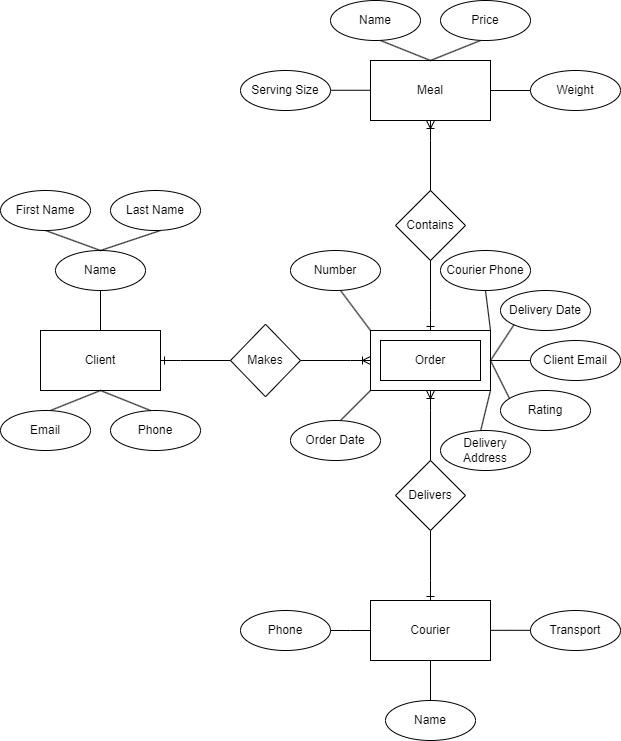

The diagram above was exported from draw.io. Its source (the exported page's mxGraphModel, read from the mxfile embedded in the PNG):
<mxGraphModel dx="1509" dy="1682" grid="1" gridSize="10" guides="1" tooltips="1" connect="1" arrows="1" fold="1" page="1" pageScale="1" pageWidth="1100" pageHeight="850" background="none" math="0" shadow="0">
  <root>
    <mxCell id="0" />
    <mxCell id="1" parent="0" />
    <mxCell id="rSOqw9Lhc0mJRmqFW2Uo-1" value="Client" style="rounded=0;whiteSpace=wrap;html=1;" parent="1" vertex="1">
      <mxGeometry x="160" y="280" width="120" height="60" as="geometry" />
    </mxCell>
    <mxCell id="rSOqw9Lhc0mJRmqFW2Uo-2" value="" style="rounded=0;whiteSpace=wrap;html=1;" parent="1" vertex="1">
      <mxGeometry x="490" y="280" width="120" height="60" as="geometry" />
    </mxCell>
    <mxCell id="rSOqw9Lhc0mJRmqFW2Uo-3" value="Order" style="rounded=0;whiteSpace=wrap;html=1;" parent="1" vertex="1">
      <mxGeometry x="500" y="290" width="100" height="40" as="geometry" />
    </mxCell>
    <mxCell id="rSOqw9Lhc0mJRmqFW2Uo-6" value="Makes" style="rhombus;whiteSpace=wrap;html=1;" parent="1" vertex="1">
      <mxGeometry x="350" y="273.75" width="70" height="72.5" as="geometry" />
    </mxCell>
    <mxCell id="rSOqw9Lhc0mJRmqFW2Uo-12" value="Phone" style="ellipse;whiteSpace=wrap;html=1;" parent="1" vertex="1">
      <mxGeometry x="230" y="360" width="90" height="40" as="geometry" />
    </mxCell>
    <mxCell id="rSOqw9Lhc0mJRmqFW2Uo-14" value="Name" style="ellipse;whiteSpace=wrap;html=1;" parent="1" vertex="1">
      <mxGeometry x="175" y="200" width="90" height="40" as="geometry" />
    </mxCell>
    <mxCell id="rSOqw9Lhc0mJRmqFW2Uo-15" value="" style="endArrow=none;html=1;rounded=0;" parent="1" edge="1">
      <mxGeometry width="50" height="50" relative="1" as="geometry">
        <mxPoint x="220" y="200" as="sourcePoint" />
        <mxPoint x="280" y="180" as="targetPoint" />
      </mxGeometry>
    </mxCell>
    <mxCell id="rSOqw9Lhc0mJRmqFW2Uo-16" value="" style="endArrow=none;html=1;rounded=0;entryX=0.486;entryY=0.988;entryDx=0;entryDy=0;entryPerimeter=0;" parent="1" target="rSOqw9Lhc0mJRmqFW2Uo-21" edge="1">
      <mxGeometry width="50" height="50" relative="1" as="geometry">
        <mxPoint x="220" y="200" as="sourcePoint" />
        <mxPoint x="160" y="190" as="targetPoint" />
      </mxGeometry>
    </mxCell>
    <mxCell id="rSOqw9Lhc0mJRmqFW2Uo-21" value="First Name" style="ellipse;whiteSpace=wrap;html=1;" parent="1" vertex="1">
      <mxGeometry x="120" y="140" width="90" height="40" as="geometry" />
    </mxCell>
    <mxCell id="rSOqw9Lhc0mJRmqFW2Uo-22" value="Last Name" style="ellipse;whiteSpace=wrap;html=1;" parent="1" vertex="1">
      <mxGeometry x="230" y="140" width="90" height="40" as="geometry" />
    </mxCell>
    <mxCell id="rSOqw9Lhc0mJRmqFW2Uo-31" value="" style="endArrow=none;html=1;rounded=0;entryX=0;entryY=0.5;entryDx=0;entryDy=0;" parent="1" edge="1">
      <mxGeometry width="50" height="50" relative="1" as="geometry">
        <mxPoint x="300" y="310" as="sourcePoint" />
        <mxPoint x="350" y="310" as="targetPoint" />
      </mxGeometry>
    </mxCell>
    <mxCell id="rSOqw9Lhc0mJRmqFW2Uo-32" value="" style="endArrow=none;html=1;rounded=0;" parent="1" edge="1">
      <mxGeometry width="50" height="50" relative="1" as="geometry">
        <mxPoint x="420" y="310" as="sourcePoint" />
        <mxPoint x="470" y="310" as="targetPoint" />
      </mxGeometry>
    </mxCell>
    <mxCell id="rSOqw9Lhc0mJRmqFW2Uo-33" value="Meal" style="rounded=0;whiteSpace=wrap;html=1;" parent="1" vertex="1">
      <mxGeometry x="490" y="10" width="120" height="60" as="geometry" />
    </mxCell>
    <mxCell id="rSOqw9Lhc0mJRmqFW2Uo-34" value="Contains" style="rhombus;whiteSpace=wrap;html=1;" parent="1" vertex="1">
      <mxGeometry x="515" y="140" width="70" height="70" as="geometry" />
    </mxCell>
    <mxCell id="rSOqw9Lhc0mJRmqFW2Uo-35" value="" style="endArrow=none;html=1;rounded=0;exitX=0.5;exitY=0;exitDx=0;exitDy=0;" parent="1" source="rSOqw9Lhc0mJRmqFW2Uo-34" edge="1">
      <mxGeometry width="50" height="50" relative="1" as="geometry">
        <mxPoint x="500" y="120" as="sourcePoint" />
        <mxPoint x="550" y="90" as="targetPoint" />
      </mxGeometry>
    </mxCell>
    <mxCell id="rSOqw9Lhc0mJRmqFW2Uo-36" value="" style="endArrow=none;html=1;rounded=0;" parent="1" edge="1">
      <mxGeometry width="50" height="50" relative="1" as="geometry">
        <mxPoint x="550" y="260" as="sourcePoint" />
        <mxPoint x="550" y="210" as="targetPoint" />
      </mxGeometry>
    </mxCell>
    <mxCell id="rSOqw9Lhc0mJRmqFW2Uo-37" value="Courier" style="rounded=0;whiteSpace=wrap;html=1;" parent="1" vertex="1">
      <mxGeometry x="490" y="550" width="120" height="60" as="geometry" />
    </mxCell>
    <mxCell id="rSOqw9Lhc0mJRmqFW2Uo-38" value="Delivers" style="rhombus;whiteSpace=wrap;html=1;" parent="1" vertex="1">
      <mxGeometry x="515" y="410" width="70" height="70" as="geometry" />
    </mxCell>
    <mxCell id="rSOqw9Lhc0mJRmqFW2Uo-39" value="" style="endArrow=none;html=1;rounded=0;exitX=0.5;exitY=0;exitDx=0;exitDy=0;" parent="1" source="rSOqw9Lhc0mJRmqFW2Uo-38" edge="1">
      <mxGeometry width="50" height="50" relative="1" as="geometry">
        <mxPoint x="500" y="390" as="sourcePoint" />
        <mxPoint x="550" y="360" as="targetPoint" />
      </mxGeometry>
    </mxCell>
    <mxCell id="rSOqw9Lhc0mJRmqFW2Uo-40" value="" style="endArrow=none;html=1;rounded=0;" parent="1" edge="1">
      <mxGeometry width="50" height="50" relative="1" as="geometry">
        <mxPoint x="550" y="530" as="sourcePoint" />
        <mxPoint x="550" y="480" as="targetPoint" />
      </mxGeometry>
    </mxCell>
    <mxCell id="rSOqw9Lhc0mJRmqFW2Uo-43" value="" style="endArrow=none;html=1;rounded=0;" parent="1" edge="1">
      <mxGeometry width="50" height="50" relative="1" as="geometry">
        <mxPoint x="220" y="280" as="sourcePoint" />
        <mxPoint x="220" y="240" as="targetPoint" />
      </mxGeometry>
    </mxCell>
    <mxCell id="rSOqw9Lhc0mJRmqFW2Uo-45" value="" style="endArrow=none;html=1;rounded=0;" parent="1" edge="1">
      <mxGeometry width="50" height="50" relative="1" as="geometry">
        <mxPoint x="170" y="360" as="sourcePoint" />
        <mxPoint x="220" y="340" as="targetPoint" />
      </mxGeometry>
    </mxCell>
    <mxCell id="rSOqw9Lhc0mJRmqFW2Uo-46" value="" style="endArrow=none;html=1;rounded=0;" parent="1" edge="1">
      <mxGeometry width="50" height="50" relative="1" as="geometry">
        <mxPoint x="270" y="360" as="sourcePoint" />
        <mxPoint x="220" y="340" as="targetPoint" />
      </mxGeometry>
    </mxCell>
    <mxCell id="rSOqw9Lhc0mJRmqFW2Uo-47" value="Email" style="ellipse;whiteSpace=wrap;html=1;" parent="1" vertex="1">
      <mxGeometry x="120" y="360" width="90" height="40" as="geometry" />
    </mxCell>
    <mxCell id="rSOqw9Lhc0mJRmqFW2Uo-48" value="" style="endArrow=none;html=1;rounded=0;exitX=1;exitY=0.5;exitDx=0;exitDy=0;" parent="1" source="rSOqw9Lhc0mJRmqFW2Uo-49" edge="1">
      <mxGeometry width="50" height="50" relative="1" as="geometry">
        <mxPoint x="460" y="580" as="sourcePoint" />
        <mxPoint x="490" y="580" as="targetPoint" />
        <Array as="points">
          <mxPoint x="470" y="580" />
        </Array>
      </mxGeometry>
    </mxCell>
    <mxCell id="rSOqw9Lhc0mJRmqFW2Uo-49" value="Phone" style="ellipse;whiteSpace=wrap;html=1;" parent="1" vertex="1">
      <mxGeometry x="360" y="560" width="90" height="40" as="geometry" />
    </mxCell>
    <mxCell id="rSOqw9Lhc0mJRmqFW2Uo-54" value="Transport" style="ellipse;whiteSpace=wrap;html=1;" parent="1" vertex="1">
      <mxGeometry x="650" y="560" width="90" height="40" as="geometry" />
    </mxCell>
    <mxCell id="rSOqw9Lhc0mJRmqFW2Uo-55" value="" style="endArrow=none;html=1;rounded=0;" parent="1" edge="1">
      <mxGeometry width="50" height="50" relative="1" as="geometry">
        <mxPoint x="610" y="579.71" as="sourcePoint" />
        <mxPoint x="610" y="580" as="targetPoint" />
      </mxGeometry>
    </mxCell>
    <mxCell id="rSOqw9Lhc0mJRmqFW2Uo-57" value="" style="endArrow=none;html=1;rounded=0;" parent="1" edge="1">
      <mxGeometry width="50" height="50" relative="1" as="geometry">
        <mxPoint x="610" y="40" as="sourcePoint" />
        <mxPoint x="650" y="40" as="targetPoint" />
      </mxGeometry>
    </mxCell>
    <mxCell id="rSOqw9Lhc0mJRmqFW2Uo-58" value="" style="endArrow=none;html=1;rounded=0;exitX=0.444;exitY=0.022;exitDx=0;exitDy=0;exitPerimeter=0;" parent="1" edge="1" source="rSOqw9Lhc0mJRmqFW2Uo-63">
      <mxGeometry width="50" height="50" relative="1" as="geometry">
        <mxPoint x="610" y="370" as="sourcePoint" />
        <mxPoint x="610" y="340" as="targetPoint" />
      </mxGeometry>
    </mxCell>
    <mxCell id="rSOqw9Lhc0mJRmqFW2Uo-59" value="" style="endArrow=none;html=1;rounded=0;exitX=0.5;exitY=1;exitDx=0;exitDy=0;" parent="1" edge="1" source="rSOqw9Lhc0mJRmqFW2Uo-61">
      <mxGeometry width="50" height="50" relative="1" as="geometry">
        <mxPoint x="610" y="240" as="sourcePoint" />
        <mxPoint x="610" y="280" as="targetPoint" />
      </mxGeometry>
    </mxCell>
    <mxCell id="rSOqw9Lhc0mJRmqFW2Uo-60" value="" style="endArrow=none;html=1;rounded=0;entryX=0;entryY=1;entryDx=0;entryDy=0;" parent="1" edge="1" target="rSOqw9Lhc0mJRmqFW2Uo-62">
      <mxGeometry width="50" height="50" relative="1" as="geometry">
        <mxPoint x="610" y="310" as="sourcePoint" />
        <mxPoint x="630" y="270" as="targetPoint" />
      </mxGeometry>
    </mxCell>
    <mxCell id="rSOqw9Lhc0mJRmqFW2Uo-61" value="Courier Phone" style="ellipse;whiteSpace=wrap;html=1;" parent="1" vertex="1">
      <mxGeometry x="560" y="200" width="90" height="40" as="geometry" />
    </mxCell>
    <mxCell id="rSOqw9Lhc0mJRmqFW2Uo-62" value="Delivery Date" style="ellipse;whiteSpace=wrap;html=1;" parent="1" vertex="1">
      <mxGeometry x="620" y="240" width="90" height="40" as="geometry" />
    </mxCell>
    <mxCell id="rSOqw9Lhc0mJRmqFW2Uo-63" value="Delivery Address" style="ellipse;whiteSpace=wrap;html=1;" parent="1" vertex="1">
      <mxGeometry x="560" y="380" width="90" height="40" as="geometry" />
    </mxCell>
    <mxCell id="rSOqw9Lhc0mJRmqFW2Uo-66" value="" style="endArrow=none;html=1;rounded=0;" parent="1" edge="1">
      <mxGeometry width="50" height="50" relative="1" as="geometry">
        <mxPoint x="460" y="370" as="sourcePoint" />
        <mxPoint x="490" y="340" as="targetPoint" />
      </mxGeometry>
    </mxCell>
    <mxCell id="rSOqw9Lhc0mJRmqFW2Uo-67" value="Order Date" style="ellipse;whiteSpace=wrap;html=1;" parent="1" vertex="1">
      <mxGeometry x="410" y="370" width="90" height="40" as="geometry" />
    </mxCell>
    <mxCell id="rSOqw9Lhc0mJRmqFW2Uo-68" value="" style="endArrow=none;html=1;rounded=0;" parent="1" edge="1">
      <mxGeometry width="50" height="50" relative="1" as="geometry">
        <mxPoint x="460" y="240" as="sourcePoint" />
        <mxPoint x="490" y="280" as="targetPoint" />
      </mxGeometry>
    </mxCell>
    <mxCell id="rSOqw9Lhc0mJRmqFW2Uo-69" value="Number" style="ellipse;whiteSpace=wrap;html=1;" parent="1" vertex="1">
      <mxGeometry x="410" y="200" width="90" height="40" as="geometry" />
    </mxCell>
    <mxCell id="rSOqw9Lhc0mJRmqFW2Uo-70" value="" style="endArrow=none;html=1;rounded=0;" parent="1" edge="1">
      <mxGeometry width="50" height="50" relative="1" as="geometry">
        <mxPoint x="610" y="310" as="sourcePoint" />
        <mxPoint x="630" y="350" as="targetPoint" />
      </mxGeometry>
    </mxCell>
    <mxCell id="rSOqw9Lhc0mJRmqFW2Uo-71" value="Rating" style="ellipse;whiteSpace=wrap;html=1;" parent="1" vertex="1">
      <mxGeometry x="620" y="340" width="90" height="40" as="geometry" />
    </mxCell>
    <mxCell id="rSOqw9Lhc0mJRmqFW2Uo-72" value="Weight" style="ellipse;whiteSpace=wrap;html=1;" parent="1" vertex="1">
      <mxGeometry x="650" y="20" width="90" height="40" as="geometry" />
    </mxCell>
    <mxCell id="rSOqw9Lhc0mJRmqFW2Uo-74" value="" style="endArrow=none;html=1;rounded=0;" parent="1" edge="1">
      <mxGeometry width="50" height="50" relative="1" as="geometry">
        <mxPoint x="450" y="39.76" as="sourcePoint" />
        <mxPoint x="490" y="39.76" as="targetPoint" />
      </mxGeometry>
    </mxCell>
    <mxCell id="rSOqw9Lhc0mJRmqFW2Uo-75" value="Serving Size" style="ellipse;whiteSpace=wrap;html=1;" parent="1" vertex="1">
      <mxGeometry x="360" y="20" width="90" height="40" as="geometry" />
    </mxCell>
    <mxCell id="rSOqw9Lhc0mJRmqFW2Uo-78" value="" style="endArrow=none;html=1;rounded=0;" parent="1" edge="1">
      <mxGeometry width="50" height="50" relative="1" as="geometry">
        <mxPoint x="550" y="10" as="sourcePoint" />
        <mxPoint x="500" y="-10" as="targetPoint" />
      </mxGeometry>
    </mxCell>
    <mxCell id="rSOqw9Lhc0mJRmqFW2Uo-79" value="" style="endArrow=none;html=1;rounded=0;" parent="1" edge="1">
      <mxGeometry width="50" height="50" relative="1" as="geometry">
        <mxPoint x="600" y="-10" as="sourcePoint" />
        <mxPoint x="550" y="10" as="targetPoint" />
      </mxGeometry>
    </mxCell>
    <mxCell id="rSOqw9Lhc0mJRmqFW2Uo-80" value="Price" style="ellipse;whiteSpace=wrap;html=1;" parent="1" vertex="1">
      <mxGeometry x="560" y="-50" width="90" height="40" as="geometry" />
    </mxCell>
    <mxCell id="rSOqw9Lhc0mJRmqFW2Uo-81" value="Name" style="ellipse;whiteSpace=wrap;html=1;" parent="1" vertex="1">
      <mxGeometry x="450" y="-50" width="90" height="40" as="geometry" />
    </mxCell>
    <mxCell id="vYzgpiAZjCIoSgW5H6_z-2" value="" style="endArrow=ERone;html=1;rounded=0;entryX=1;entryY=0.5;entryDx=0;entryDy=0;endFill=0;" edge="1" parent="1" target="rSOqw9Lhc0mJRmqFW2Uo-1">
      <mxGeometry width="50" height="50" relative="1" as="geometry">
        <mxPoint x="300" y="310" as="sourcePoint" />
        <mxPoint x="350" y="260" as="targetPoint" />
      </mxGeometry>
    </mxCell>
    <mxCell id="vYzgpiAZjCIoSgW5H6_z-3" value="" style="endArrow=ERoneToMany;html=1;rounded=0;entryX=0;entryY=0.5;entryDx=0;entryDy=0;endFill=0;" edge="1" parent="1" target="rSOqw9Lhc0mJRmqFW2Uo-2">
      <mxGeometry width="50" height="50" relative="1" as="geometry">
        <mxPoint x="470" y="310" as="sourcePoint" />
        <mxPoint x="520" y="260" as="targetPoint" />
      </mxGeometry>
    </mxCell>
    <mxCell id="vYzgpiAZjCIoSgW5H6_z-4" value="" style="endArrow=ERoneToMany;html=1;rounded=0;entryX=0.5;entryY=1;entryDx=0;entryDy=0;endFill=0;" edge="1" parent="1" target="rSOqw9Lhc0mJRmqFW2Uo-2">
      <mxGeometry width="50" height="50" relative="1" as="geometry">
        <mxPoint x="550" y="360" as="sourcePoint" />
        <mxPoint x="500" y="320" as="targetPoint" />
      </mxGeometry>
    </mxCell>
    <mxCell id="vYzgpiAZjCIoSgW5H6_z-6" value="" style="endArrow=ERone;html=1;rounded=0;entryX=0.5;entryY=0;entryDx=0;entryDy=0;endFill=0;" edge="1" parent="1" target="rSOqw9Lhc0mJRmqFW2Uo-37">
      <mxGeometry width="50" height="50" relative="1" as="geometry">
        <mxPoint x="550" y="530" as="sourcePoint" />
        <mxPoint x="290" y="320" as="targetPoint" />
      </mxGeometry>
    </mxCell>
    <mxCell id="vYzgpiAZjCIoSgW5H6_z-7" value="" style="endArrow=ERone;html=1;rounded=0;entryX=0.5;entryY=0;entryDx=0;entryDy=0;endFill=0;" edge="1" parent="1" target="rSOqw9Lhc0mJRmqFW2Uo-2">
      <mxGeometry width="50" height="50" relative="1" as="geometry">
        <mxPoint x="550" y="260" as="sourcePoint" />
        <mxPoint x="579.6" y="280" as="targetPoint" />
      </mxGeometry>
    </mxCell>
    <mxCell id="vYzgpiAZjCIoSgW5H6_z-8" value="" style="endArrow=ERoneToMany;html=1;rounded=0;entryX=0.5;entryY=1;entryDx=0;entryDy=0;endFill=0;" edge="1" parent="1" target="rSOqw9Lhc0mJRmqFW2Uo-33">
      <mxGeometry width="50" height="50" relative="1" as="geometry">
        <mxPoint x="550" y="90" as="sourcePoint" />
        <mxPoint x="500" y="320" as="targetPoint" />
      </mxGeometry>
    </mxCell>
    <mxCell id="vYzgpiAZjCIoSgW5H6_z-9" value="" style="endArrow=none;html=1;rounded=0;exitX=1;exitY=0.5;exitDx=0;exitDy=0;" edge="1" parent="1">
      <mxGeometry width="50" height="50" relative="1" as="geometry">
        <mxPoint x="610" y="579.83" as="sourcePoint" />
        <mxPoint x="650" y="579.83" as="targetPoint" />
        <Array as="points">
          <mxPoint x="630" y="579.83" />
        </Array>
      </mxGeometry>
    </mxCell>
    <mxCell id="vYzgpiAZjCIoSgW5H6_z-13" value="" style="endArrow=none;html=1;rounded=0;" edge="1" parent="1">
      <mxGeometry width="50" height="50" relative="1" as="geometry">
        <mxPoint x="550" y="650" as="sourcePoint" />
        <mxPoint x="550" y="610" as="targetPoint" />
      </mxGeometry>
    </mxCell>
    <mxCell id="vYzgpiAZjCIoSgW5H6_z-14" value="Name" style="ellipse;whiteSpace=wrap;html=1;" vertex="1" parent="1">
      <mxGeometry x="505" y="650" width="90" height="40" as="geometry" />
    </mxCell>
    <mxCell id="vYzgpiAZjCIoSgW5H6_z-15" value="Client Email" style="ellipse;whiteSpace=wrap;html=1;" vertex="1" parent="1">
      <mxGeometry x="650" y="290" width="90" height="40" as="geometry" />
    </mxCell>
    <mxCell id="vYzgpiAZjCIoSgW5H6_z-16" value="" style="endArrow=none;html=1;rounded=0;entryX=0;entryY=0.5;entryDx=0;entryDy=0;" edge="1" parent="1" target="vYzgpiAZjCIoSgW5H6_z-15">
      <mxGeometry width="50" height="50" relative="1" as="geometry">
        <mxPoint x="610" y="310" as="sourcePoint" />
        <mxPoint x="660" y="260" as="targetPoint" />
      </mxGeometry>
    </mxCell>
  </root>
</mxGraphModel>